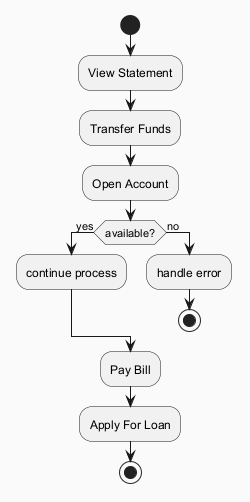

The diagram above was rendered by PlantUML. Its source (embedded in the PNG):
@startuml
skinparam backgroundColor #FAFAFA
skinparam classBackgroundColor #FFF3E0
skinparam classBorderColor #E65100
start
:View Statement;
:Transfer Funds;
:Open Account;
if (available?) then (yes)
:continue process;
else (no)
:handle error;
stop
endif
:Pay Bill;
:Apply For Loan;
stop
@enduml